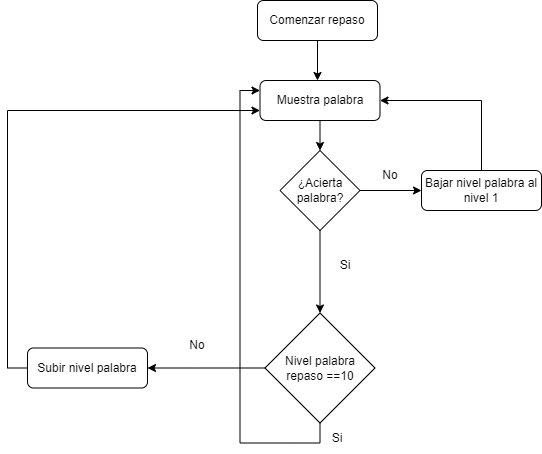

The diagram above was exported from draw.io. Its source (the exported page's mxGraphModel, read from the mxfile embedded in the PNG):
<mxGraphModel dx="880" dy="444" grid="1" gridSize="10" guides="1" tooltips="1" connect="1" arrows="1" fold="1" page="1" pageScale="1" pageWidth="827" pageHeight="1169" math="0" shadow="0">
  <root>
    <mxCell id="WIyWlLk6GJQsqaUBKTNV-0" />
    <mxCell id="WIyWlLk6GJQsqaUBKTNV-1" parent="WIyWlLk6GJQsqaUBKTNV-0" />
    <mxCell id="8PwvHu6IqXzX__9nbwM8-7" style="edgeStyle=orthogonalEdgeStyle;rounded=0;orthogonalLoop=1;jettySize=auto;html=1;exitX=0.5;exitY=1;exitDx=0;exitDy=0;" parent="WIyWlLk6GJQsqaUBKTNV-1" source="8PwvHu6IqXzX__9nbwM8-3" edge="1">
      <mxGeometry relative="1" as="geometry">
        <mxPoint x="400" y="150" as="targetPoint" />
      </mxGeometry>
    </mxCell>
    <mxCell id="8PwvHu6IqXzX__9nbwM8-3" value="Comenzar repaso" style="rounded=1;whiteSpace=wrap;html=1;" parent="WIyWlLk6GJQsqaUBKTNV-1" vertex="1">
      <mxGeometry x="340" y="70" width="120" height="40" as="geometry" />
    </mxCell>
    <mxCell id="8PwvHu6IqXzX__9nbwM8-11" style="edgeStyle=orthogonalEdgeStyle;rounded=0;orthogonalLoop=1;jettySize=auto;html=1;exitX=0.5;exitY=1;exitDx=0;exitDy=0;entryX=0.5;entryY=0;entryDx=0;entryDy=0;" parent="WIyWlLk6GJQsqaUBKTNV-1" source="8PwvHu6IqXzX__9nbwM8-8" target="8PwvHu6IqXzX__9nbwM8-26" edge="1">
      <mxGeometry relative="1" as="geometry">
        <mxPoint x="400" y="330" as="targetPoint" />
      </mxGeometry>
    </mxCell>
    <mxCell id="8PwvHu6IqXzX__9nbwM8-14" style="edgeStyle=orthogonalEdgeStyle;rounded=0;orthogonalLoop=1;jettySize=auto;html=1;exitX=1;exitY=0.5;exitDx=0;exitDy=0;entryX=0;entryY=0.5;entryDx=0;entryDy=0;" parent="WIyWlLk6GJQsqaUBKTNV-1" source="8PwvHu6IqXzX__9nbwM8-8" target="8PwvHu6IqXzX__9nbwM8-13" edge="1">
      <mxGeometry relative="1" as="geometry" />
    </mxCell>
    <mxCell id="8PwvHu6IqXzX__9nbwM8-8" value="¿Acierta palabra?" style="rhombus;whiteSpace=wrap;html=1;" parent="WIyWlLk6GJQsqaUBKTNV-1" vertex="1">
      <mxGeometry x="362.5" y="220" width="80" height="80" as="geometry" />
    </mxCell>
    <mxCell id="8PwvHu6IqXzX__9nbwM8-12" value="No" style="text;html=1;strokeColor=none;fillColor=none;align=center;verticalAlign=middle;whiteSpace=wrap;rounded=0;" parent="WIyWlLk6GJQsqaUBKTNV-1" vertex="1">
      <mxGeometry x="442.5" y="230" width="60" height="30" as="geometry" />
    </mxCell>
    <mxCell id="8Lawx073Zd8RPBHtu1nR-4" style="edgeStyle=orthogonalEdgeStyle;rounded=0;orthogonalLoop=1;jettySize=auto;html=1;exitX=0.5;exitY=0;exitDx=0;exitDy=0;entryX=1;entryY=0.5;entryDx=0;entryDy=0;" edge="1" parent="WIyWlLk6GJQsqaUBKTNV-1" source="8PwvHu6IqXzX__9nbwM8-13" target="8Lawx073Zd8RPBHtu1nR-1">
      <mxGeometry relative="1" as="geometry" />
    </mxCell>
    <mxCell id="8PwvHu6IqXzX__9nbwM8-13" value="Bajar nivel palabra al nivel 1" style="rounded=1;whiteSpace=wrap;html=1;" parent="WIyWlLk6GJQsqaUBKTNV-1" vertex="1">
      <mxGeometry x="504" y="240" width="120" height="40" as="geometry" />
    </mxCell>
    <mxCell id="8Lawx073Zd8RPBHtu1nR-7" style="edgeStyle=orthogonalEdgeStyle;rounded=0;orthogonalLoop=1;jettySize=auto;html=1;exitX=0;exitY=0.5;exitDx=0;exitDy=0;entryX=1;entryY=0.5;entryDx=0;entryDy=0;" edge="1" parent="WIyWlLk6GJQsqaUBKTNV-1" source="8PwvHu6IqXzX__9nbwM8-26" target="8Lawx073Zd8RPBHtu1nR-6">
      <mxGeometry relative="1" as="geometry" />
    </mxCell>
    <mxCell id="8Lawx073Zd8RPBHtu1nR-10" style="edgeStyle=orthogonalEdgeStyle;rounded=0;orthogonalLoop=1;jettySize=auto;html=1;exitX=0.5;exitY=1;exitDx=0;exitDy=0;entryX=0;entryY=0.25;entryDx=0;entryDy=0;" edge="1" parent="WIyWlLk6GJQsqaUBKTNV-1" source="8PwvHu6IqXzX__9nbwM8-26" target="8Lawx073Zd8RPBHtu1nR-1">
      <mxGeometry relative="1" as="geometry" />
    </mxCell>
    <mxCell id="8PwvHu6IqXzX__9nbwM8-26" value="Nivel palabra repaso ==10" style="rhombus;whiteSpace=wrap;html=1;" parent="WIyWlLk6GJQsqaUBKTNV-1" vertex="1">
      <mxGeometry x="347.5" y="382.5" width="110" height="110" as="geometry" />
    </mxCell>
    <mxCell id="8Lawx073Zd8RPBHtu1nR-2" style="edgeStyle=orthogonalEdgeStyle;rounded=0;orthogonalLoop=1;jettySize=auto;html=1;exitX=0.5;exitY=1;exitDx=0;exitDy=0;entryX=0.5;entryY=0;entryDx=0;entryDy=0;" edge="1" parent="WIyWlLk6GJQsqaUBKTNV-1" source="8Lawx073Zd8RPBHtu1nR-1" target="8PwvHu6IqXzX__9nbwM8-8">
      <mxGeometry relative="1" as="geometry" />
    </mxCell>
    <mxCell id="8Lawx073Zd8RPBHtu1nR-1" value="Muestra palabra" style="rounded=1;whiteSpace=wrap;html=1;" vertex="1" parent="WIyWlLk6GJQsqaUBKTNV-1">
      <mxGeometry x="342.5" y="150" width="120" height="40" as="geometry" />
    </mxCell>
    <mxCell id="8Lawx073Zd8RPBHtu1nR-12" style="edgeStyle=orthogonalEdgeStyle;rounded=0;orthogonalLoop=1;jettySize=auto;html=1;exitX=0;exitY=0.5;exitDx=0;exitDy=0;entryX=0;entryY=0.75;entryDx=0;entryDy=0;" edge="1" parent="WIyWlLk6GJQsqaUBKTNV-1" source="8Lawx073Zd8RPBHtu1nR-6" target="8Lawx073Zd8RPBHtu1nR-1">
      <mxGeometry relative="1" as="geometry" />
    </mxCell>
    <mxCell id="8Lawx073Zd8RPBHtu1nR-6" value="Subir nivel palabra" style="rounded=1;whiteSpace=wrap;html=1;" vertex="1" parent="WIyWlLk6GJQsqaUBKTNV-1">
      <mxGeometry x="110" y="417.5" width="120" height="40" as="geometry" />
    </mxCell>
    <mxCell id="8Lawx073Zd8RPBHtu1nR-8" value="No" style="text;html=1;strokeColor=none;fillColor=none;align=center;verticalAlign=middle;whiteSpace=wrap;rounded=0;" vertex="1" parent="WIyWlLk6GJQsqaUBKTNV-1">
      <mxGeometry x="250" y="400" width="60" height="30" as="geometry" />
    </mxCell>
    <mxCell id="8Lawx073Zd8RPBHtu1nR-11" value="Si" style="text;html=1;strokeColor=none;fillColor=none;align=center;verticalAlign=middle;whiteSpace=wrap;rounded=0;" vertex="1" parent="WIyWlLk6GJQsqaUBKTNV-1">
      <mxGeometry x="390" y="492.5" width="60" height="30" as="geometry" />
    </mxCell>
    <mxCell id="8Lawx073Zd8RPBHtu1nR-13" value="Si" style="text;html=1;strokeColor=none;fillColor=none;align=center;verticalAlign=middle;whiteSpace=wrap;rounded=0;" vertex="1" parent="WIyWlLk6GJQsqaUBKTNV-1">
      <mxGeometry x="397.5" y="320" width="60" height="30" as="geometry" />
    </mxCell>
  </root>
</mxGraphModel>